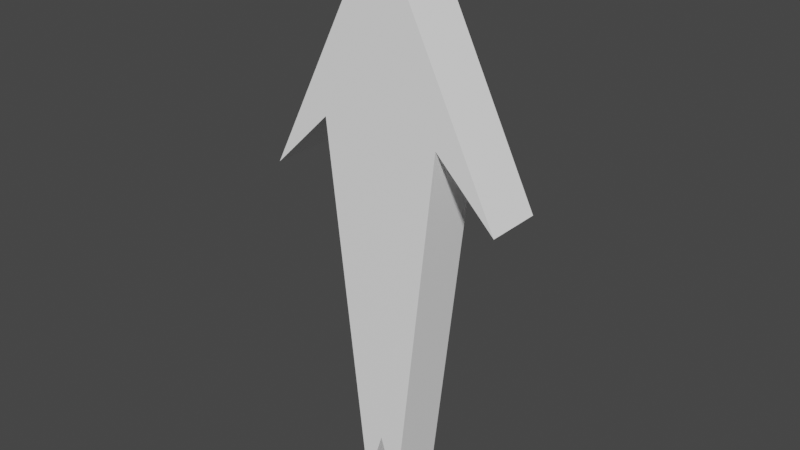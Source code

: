 # Source: Arrow.blend  (saved by Blender 3.6.11; exported with 4.5.12 LTS)
import bpy
from mathutils import Matrix  # noqa: F401  (used for matrix-valued properties, if any)

bpy.ops.wm.read_factory_settings(use_empty=True)
scene = bpy.context.scene
scene.name = 'Scene'

# ---- collections
col_collection = bpy.data.collections.new('Collection'); scene.collection.children.link(col_collection)

# ---- materials (node trees are filled in below, after node groups)
mat_egg___white = bpy.data.materials.new('Egg - White')
mat_egg___white.use_transparent_shadow = False

# ---- material node trees
mat_egg___white.use_nodes = True; mat_egg___white.node_tree.nodes.clear()
_N = mat_egg___white.node_tree.nodes; _L = mat_egg___white.node_tree.links
n0 = _N.new('ShaderNodeBsdfPrincipled'); n0.name = 'Principled BSDF'; n0.location = (10, 300)
n0.distribution = 'GGX'
n0.subsurface_method = 'RANDOM_WALK_SKIN'
n0.inputs[0].default_value = (1.0, 1.0, 1.0, 1.0)
n0.inputs[3].default_value = 1.45
n0.inputs[27].default_value = (0.0, 0.0, 0.0, 1.0)
n0.inputs[28].default_value = 1.0
n1 = _N.new('ShaderNodeOutputMaterial'); n1.name = 'Material Output'; n1.location = (300, 300)
_L.new(n0.outputs[0], n1.inputs[0])
n1.is_active_output = True

# ---- world
world_world = bpy.data.worlds.new('World'); scene.world = world_world
world_world.use_nodes = True; world_world.node_tree.nodes.clear()
_N = world_world.node_tree.nodes; _L = world_world.node_tree.links
n0 = _N.new('ShaderNodeOutputWorld'); n0.name = 'World Output'; n0.location = (300, 300)
n1 = _N.new('ShaderNodeBackground'); n1.name = 'Background'; n1.location = (10, 300)
n1.inputs[0].default_value = (0.05088, 0.05088, 0.05088, 1.0)
_L.new(n1.outputs[0], n0.inputs[0])
n0.is_active_output = True
world_world.color = (0.05088, 0.05088, 0.05088)
world_world.use_sun_shadow = False
world_world.sun_shadow_jitter_overblur = 0.0

# ---- meshes
me_cube_001 = bpy.data.meshes.new('Cube.001')
me_cube_001.from_pydata([(-1.0, -0.2319, -1.0), (0.0, -0.2319, 1.0), (-1.0, 0.2319, -1.0), (0.0, 0.2319, 1.0), (1.0, -0.2319, -1.0), (0.0, -0.2319, 1.0), (1.0, 0.2319, -1.0), (0.0, 0.2319, 1.0), (0.0, 0.2319, -0.01142), (0.0, 0.2319, 1.0), (0.0, -0.2319, -0.01142), (0.0, -0.2319, 1.0), (0.0, 0.2319, 1.0), (0.5, -0.2319, -0.5057), (0.5, 0.2319, -0.5057), (0.0, -0.2319, 1.0), (-0.5, 0.2319, -0.5057), (0.0, -0.2319, 1.0), (0.0, 0.2319, 1.0), (-0.5, -0.2319, -0.5057), (0.1502, 0.2319, -3.621), (0.0, 0.2319, -3.126), (-0.1502, -0.2319, -3.621), (0.0, -0.2319, -3.126), (0.1502, -0.2319, -3.621), (-0.1502, 0.2319, -3.621)], [], [(0, 1, 3, 2), (14, 12, 7, 6), (6, 7, 5, 4), (19, 17, 1, 0), (14, 6, 4, 13), (18, 3, 1, 17), (12, 9, 11, 15), (10, 19, 22, 23), (13, 15, 11, 10), (16, 18, 9, 8), (4, 5, 15, 13), (7, 12, 15, 5), (19, 16, 25, 22), (8, 9, 12, 14), (2, 3, 18, 16), (2, 16, 19, 0), (9, 18, 17, 11), (10, 11, 17, 19), (25, 21, 23, 22), (21, 20, 24, 23), (8, 14, 20, 21), (13, 10, 23, 24), (16, 8, 21, 25), (14, 13, 24, 20)])
_uv = me_cube_001.uv_layers.new(name='UVMap')
_uv.uv.foreach_set('vector', [0.375, 0.0, 0.625, 0.0, 0.625, 0.25, 0.375, 0.25, 0.375, 0.4375, 0.625, 0.4375, 0.625, 0.5, 0.375, 0.5, 0.375, 0.5, 0.625, 0.5, 0.625, 0.75, 0.375, 0.75, 0.375, 0.9375, 0.625, 0.9375, 0.625, 1.0, 0.375, 1.0, 0.3125, 0.5, 0.375, 0.5, 0.375, 0.75, 0.3125, 0.75, 0.8125, 0.5, 0.875, 0.5, 0.875, 0.75, 0.8125, 0.75, 0.6875, 0.5, 0.75, 0.5, 0.75, 0.75, 0.6875, 0.75, 0.375, 0.875, 0.375, 0.9375, 0.375, 0.9375, 0.375, 0.875, 0.375, 0.8125, 0.625, 0.8125, 0.625, 0.875, 0.375, 0.875, 0.375, 0.3125, 0.625, 0.3125, 0.625, 0.375, 0.375, 0.375, 0.375, 0.75, 0.625, 0.75, 0.625, 0.8125, 0.375, 0.8125, 0.625, 0.5, 0.6875, 0.5, 0.6875, 0.75, 0.625, 0.75, 0.1875, 0.75, 0.1875, 0.5, 0.1875, 0.5, 0.1875, 0.75, 0.375, 0.375, 0.625, 0.375, 0.625, 0.4375, 0.375, 0.4375, 0.375, 0.25, 0.625, 0.25, 0.625, 0.3125, 0.375, 0.3125, 0.125, 0.5, 0.1875, 0.5, 0.1875, 0.75, 0.125, 0.75, 0.75, 0.5, 0.8125, 0.5, 0.8125, 0.75, 0.75, 0.75, 0.375, 0.875, 0.625, 0.875, 0.625, 0.9375, 0.375, 0.9375, 0.1875, 0.5, 0.25, 0.5, 0.25, 0.75, 0.1875, 0.75, 0.25, 0.5, 0.3125, 0.5, 0.3125, 0.75, 0.25, 0.75, 0.375, 0.375, 0.375, 0.4375, 0.375, 0.4375, 0.375, 0.375, 0.375, 0.8125, 0.375, 0.875, 0.375, 0.875, 0.375, 0.8125, 0.375, 0.3125, 0.375, 0.375, 0.375, 0.375, 0.375, 0.3125, 0.3125, 0.5, 0.3125, 0.75, 0.3125, 0.75, 0.3125, 0.5])
me_cube_001.materials.append(mat_egg___white)
me_cube_001.update()

# ---- objects
ob_cube = bpy.data.objects.new('Cube', me_cube_001)

# ---- transforms, parenting, visibility, modifiers, constraints
ob_cube.location = (0.0, 0.0, 0.0)

# ---- collection membership
col_collection.objects.link(ob_cube)

# ---- scene / render settings (as saved in the file)
scene.frame_start = 1; scene.frame_end = 250; scene.frame_set(1)
scene.render.engine = 'BLENDER_EEVEE_NEXT'
scene.cycles.sampling_pattern = 'TABULATED_SOBOL'
scene.view_settings.view_transform = 'Filmic'
bpy.context.view_layer.update()

# ---- added for rendering (the .blend has no active camera and no usable light): camera, sun
cam_auto = bpy.data.cameras.new('AutoCamera')
cam_auto.lens = 50.0
cam_auto.sensor_width = 36.0
cam_auto.clip_end = 1000.0
ob_auto_camera = bpy.data.objects.new('AutoCamera', cam_auto)
scene.collection.objects.link(ob_auto_camera)
ob_auto_camera.location = (4.67819, -5.61383, 2.4322)
ob_auto_camera.rotation_euler = (1.09748, -7.21219e-08, 0.694738)
scene.camera = ob_auto_camera
light_auto_sun = bpy.data.lights.new('AutoSun', 'SUN')
light_auto_sun.energy = 3.0
light_auto_sun.angle = 0.0523599
ob_auto_sun = bpy.data.objects.new('AutoSun', light_auto_sun)
scene.collection.objects.link(ob_auto_sun)
ob_auto_sun.rotation_euler = (0.872665, 0.174533, 0.523599)
bpy.context.view_layer.update()
